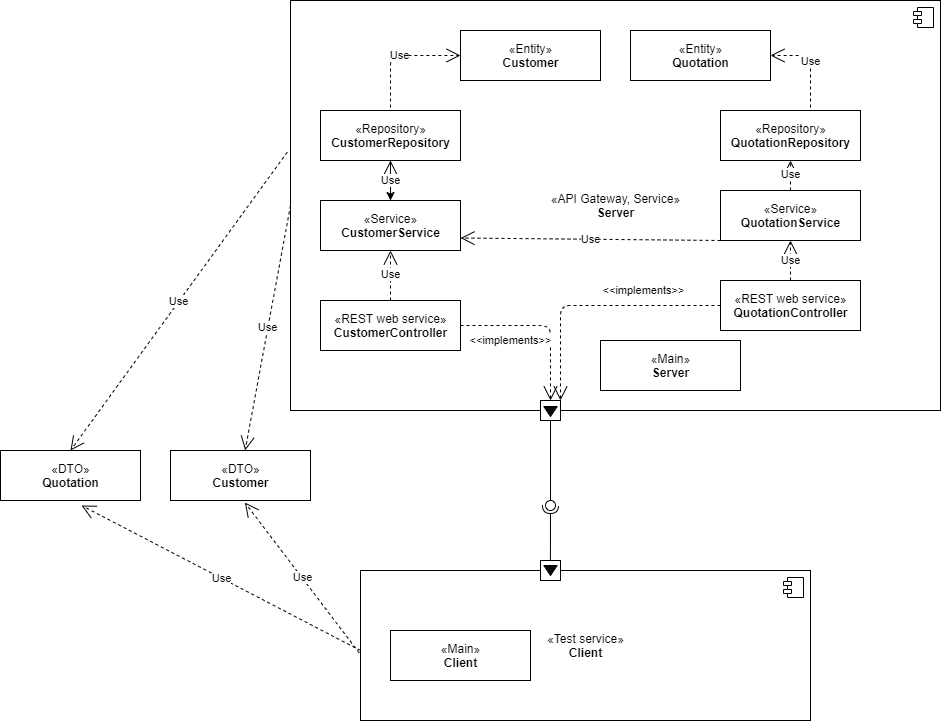

The diagram above was exported from draw.io. Its source (the exported page's mxGraphModel, read from the mxfile embedded in the PNG):
<mxGraphModel dx="3474" dy="1939" grid="1" gridSize="10" guides="1" tooltips="1" connect="1" arrows="1" fold="1" page="1" pageScale="1" pageWidth="1100" pageHeight="850" background="#ffffff" math="0" shadow="0">
  <root>
    <mxCell id="0" />
    <mxCell id="1" parent="0" />
    <mxCell id="3QysY-3Ba2j62yafh0NR-9" style="edgeStyle=orthogonalEdgeStyle;rounded=0;orthogonalLoop=1;jettySize=auto;html=1;exitX=1;exitY=0.5;exitDx=0;exitDy=0;" edge="1" parent="1" source="o7xIAngJcyPwM5CKjao4-3">
      <mxGeometry relative="1" as="geometry">
        <mxPoint x="840" y="65" as="targetPoint" />
      </mxGeometry>
    </mxCell>
    <mxCell id="o7xIAngJcyPwM5CKjao4-3" value="«API Gateway, Service»&lt;br&gt;&lt;b&gt;Server&lt;/b&gt;" style="html=1;dropTarget=0;" parent="1" vertex="1">
      <mxGeometry x="200" y="-160" width="650" height="410" as="geometry" />
    </mxCell>
    <mxCell id="o7xIAngJcyPwM5CKjao4-4" value="" style="shape=module;jettyWidth=8;jettyHeight=4;" parent="o7xIAngJcyPwM5CKjao4-3" vertex="1">
      <mxGeometry x="1" width="20" height="20" relative="1" as="geometry">
        <mxPoint x="-27" y="7" as="offset" />
      </mxGeometry>
    </mxCell>
    <mxCell id="o7xIAngJcyPwM5CKjao4-5" value="«REST web service»&lt;br&gt;&lt;b&gt;CustomerController&lt;/b&gt;" style="html=1;" parent="1" vertex="1">
      <mxGeometry x="230" y="140" width="140" height="50" as="geometry" />
    </mxCell>
    <mxCell id="o7xIAngJcyPwM5CKjao4-6" value="«Service»&lt;br&gt;&lt;b&gt;CustomerService&lt;/b&gt;" style="html=1;" parent="1" vertex="1">
      <mxGeometry x="230" y="40" width="140" height="50" as="geometry" />
    </mxCell>
    <mxCell id="o7xIAngJcyPwM5CKjao4-9" value="Use" style="endArrow=open;endSize=12;dashed=1;html=1;exitX=0.5;exitY=0;exitDx=0;exitDy=0;" parent="1" source="o7xIAngJcyPwM5CKjao4-5" target="o7xIAngJcyPwM5CKjao4-6" edge="1">
      <mxGeometry width="160" relative="1" as="geometry">
        <mxPoint x="230" y="300" as="sourcePoint" />
        <mxPoint x="390" y="300" as="targetPoint" />
      </mxGeometry>
    </mxCell>
    <mxCell id="o7xIAngJcyPwM5CKjao4-10" value="«Main»&lt;br&gt;&lt;b&gt;Server&lt;/b&gt;" style="html=1;" parent="1" vertex="1">
      <mxGeometry x="510" y="180" width="140" height="50" as="geometry" />
    </mxCell>
    <mxCell id="o7xIAngJcyPwM5CKjao4-15" value="" style="group" parent="1" vertex="1" connectable="0">
      <mxGeometry x="270" y="410" width="450" height="150" as="geometry" />
    </mxCell>
    <mxCell id="o7xIAngJcyPwM5CKjao4-11" value="«Test service»&lt;br&gt;&lt;b&gt;Client&lt;/b&gt;" style="html=1;dropTarget=0;" parent="o7xIAngJcyPwM5CKjao4-15" vertex="1">
      <mxGeometry width="450" height="150" as="geometry" />
    </mxCell>
    <mxCell id="o7xIAngJcyPwM5CKjao4-12" value="" style="shape=module;jettyWidth=8;jettyHeight=4;" parent="o7xIAngJcyPwM5CKjao4-11" vertex="1">
      <mxGeometry x="1" width="20" height="20" relative="1" as="geometry">
        <mxPoint x="-27" y="7" as="offset" />
      </mxGeometry>
    </mxCell>
    <mxCell id="o7xIAngJcyPwM5CKjao4-13" value="«Main»&lt;br&gt;&lt;b&gt;Client&lt;/b&gt;" style="html=1;" parent="o7xIAngJcyPwM5CKjao4-15" vertex="1">
      <mxGeometry x="30" y="60" width="140" height="50" as="geometry" />
    </mxCell>
    <mxCell id="o7xIAngJcyPwM5CKjao4-16" value="" style="rounded=0;orthogonalLoop=1;jettySize=auto;html=1;endArrow=none;endFill=0;" parent="1" target="o7xIAngJcyPwM5CKjao4-18" edge="1">
      <mxGeometry relative="1" as="geometry">
        <mxPoint x="460" y="320" as="sourcePoint" />
      </mxGeometry>
    </mxCell>
    <mxCell id="o7xIAngJcyPwM5CKjao4-17" value="" style="rounded=0;orthogonalLoop=1;jettySize=auto;html=1;endArrow=halfCircle;endFill=0;entryX=0.5;entryY=0.5;entryDx=0;entryDy=0;endSize=6;strokeWidth=1;exitX=0.422;exitY=-0.013;exitDx=0;exitDy=0;exitPerimeter=0;" parent="1" source="o7xIAngJcyPwM5CKjao4-11" target="o7xIAngJcyPwM5CKjao4-18" edge="1">
      <mxGeometry relative="1" as="geometry">
        <mxPoint x="480" y="345" as="sourcePoint" />
      </mxGeometry>
    </mxCell>
    <mxCell id="o7xIAngJcyPwM5CKjao4-19" style="edgeStyle=orthogonalEdgeStyle;rounded=0;orthogonalLoop=1;jettySize=auto;html=1;entryX=0.5;entryY=0;entryDx=0;entryDy=0;" parent="1" target="o7xIAngJcyPwM5CKjao4-20" edge="1">
      <mxGeometry relative="1" as="geometry">
        <mxPoint x="460" y="340" as="sourcePoint" />
        <mxPoint x="459" y="252" as="targetPoint" />
        <Array as="points">
          <mxPoint x="460" y="260" />
          <mxPoint x="460" y="260" />
        </Array>
      </mxGeometry>
    </mxCell>
    <mxCell id="o7xIAngJcyPwM5CKjao4-18" value="" style="ellipse;whiteSpace=wrap;html=1;fontFamily=Helvetica;fontSize=12;fontColor=#000000;align=center;strokeColor=#000000;fillColor=#ffffff;points=[];aspect=fixed;resizable=0;" parent="1" vertex="1">
      <mxGeometry x="455" y="340" width="10" height="10" as="geometry" />
    </mxCell>
    <mxCell id="o7xIAngJcyPwM5CKjao4-23" value="" style="group" parent="1" vertex="1" connectable="0">
      <mxGeometry x="450" y="240" width="20" height="20" as="geometry" />
    </mxCell>
    <mxCell id="o7xIAngJcyPwM5CKjao4-20" value="" style="rounded=0;whiteSpace=wrap;html=1;" parent="o7xIAngJcyPwM5CKjao4-23" vertex="1">
      <mxGeometry width="20" height="20" as="geometry" />
    </mxCell>
    <mxCell id="o7xIAngJcyPwM5CKjao4-21" value="" style="triangle;whiteSpace=wrap;html=1;fillColor=#0A0A0A;rotation=90;" parent="o7xIAngJcyPwM5CKjao4-23" vertex="1">
      <mxGeometry x="5" y="4.340000000000003" width="10" height="13.33" as="geometry" />
    </mxCell>
    <mxCell id="o7xIAngJcyPwM5CKjao4-24" value="" style="group" parent="1" vertex="1" connectable="0">
      <mxGeometry x="450" y="400" width="20" height="20" as="geometry" />
    </mxCell>
    <mxCell id="o7xIAngJcyPwM5CKjao4-25" value="" style="rounded=0;whiteSpace=wrap;html=1;" parent="o7xIAngJcyPwM5CKjao4-24" vertex="1">
      <mxGeometry width="20" height="20" as="geometry" />
    </mxCell>
    <mxCell id="o7xIAngJcyPwM5CKjao4-26" value="" style="triangle;whiteSpace=wrap;html=1;fillColor=#0A0A0A;rotation=90;" parent="o7xIAngJcyPwM5CKjao4-24" vertex="1">
      <mxGeometry x="5" y="3.340000000000032" width="10" height="13.33" as="geometry" />
    </mxCell>
    <mxCell id="o7xIAngJcyPwM5CKjao4-30" value="«DTO»&lt;br&gt;&lt;b&gt;Customer&lt;/b&gt;" style="html=1;" parent="1" vertex="1">
      <mxGeometry x="80" y="290" width="140" height="50" as="geometry" />
    </mxCell>
    <mxCell id="o7xIAngJcyPwM5CKjao4-31" value="&amp;lt;&amp;lt;implements&amp;gt;&amp;gt;" style="endArrow=open;endSize=12;dashed=1;html=1;exitX=1;exitY=0.5;exitDx=0;exitDy=0;entryX=0.5;entryY=0;entryDx=0;entryDy=0;" parent="1" source="o7xIAngJcyPwM5CKjao4-5" target="o7xIAngJcyPwM5CKjao4-20" edge="1">
      <mxGeometry x="-0.3939" y="-15" width="160" relative="1" as="geometry">
        <mxPoint x="310" y="149.99999999999994" as="sourcePoint" />
        <mxPoint x="310" y="100" as="targetPoint" />
        <Array as="points">
          <mxPoint x="460" y="165" />
        </Array>
        <mxPoint as="offset" />
      </mxGeometry>
    </mxCell>
    <mxCell id="o7xIAngJcyPwM5CKjao4-32" value="Use" style="endArrow=open;endSize=12;dashed=1;html=1;exitX=0;exitY=0.5;exitDx=0;exitDy=0;" parent="1" source="o7xIAngJcyPwM5CKjao4-3" target="o7xIAngJcyPwM5CKjao4-30" edge="1">
      <mxGeometry width="160" relative="1" as="geometry">
        <mxPoint x="310" y="150" as="sourcePoint" />
        <mxPoint x="310" y="100" as="targetPoint" />
      </mxGeometry>
    </mxCell>
    <mxCell id="o7xIAngJcyPwM5CKjao4-33" value="Use" style="endArrow=open;endSize=12;dashed=1;html=1;exitX=-0.003;exitY=0.549;exitDx=0;exitDy=0;exitPerimeter=0;entryX=0.531;entryY=1.04;entryDx=0;entryDy=0;entryPerimeter=0;" parent="1" source="o7xIAngJcyPwM5CKjao4-11" target="o7xIAngJcyPwM5CKjao4-30" edge="1">
      <mxGeometry width="160" relative="1" as="geometry">
        <mxPoint x="320" y="160" as="sourcePoint" />
        <mxPoint x="320" y="110" as="targetPoint" />
      </mxGeometry>
    </mxCell>
    <mxCell id="3QysY-3Ba2j62yafh0NR-1" value="«Service»&lt;br&gt;&lt;b&gt;QuotationService&lt;/b&gt;" style="html=1;" vertex="1" parent="1">
      <mxGeometry x="630" y="30" width="140" height="50" as="geometry" />
    </mxCell>
    <mxCell id="3QysY-3Ba2j62yafh0NR-2" value="«DTO»&lt;br&gt;&lt;b&gt;Quotation&lt;/b&gt;" style="html=1;" vertex="1" parent="1">
      <mxGeometry x="-90" y="290" width="140" height="50" as="geometry" />
    </mxCell>
    <mxCell id="3QysY-3Ba2j62yafh0NR-3" value="Use" style="endArrow=open;endSize=12;dashed=1;html=1;entryX=0.579;entryY=1.1;entryDx=0;entryDy=0;entryPerimeter=0;" edge="1" parent="1" target="3QysY-3Ba2j62yafh0NR-2">
      <mxGeometry width="160" relative="1" as="geometry">
        <mxPoint x="270" y="490" as="sourcePoint" />
        <mxPoint x="164.34000000000015" y="352" as="targetPoint" />
      </mxGeometry>
    </mxCell>
    <mxCell id="3QysY-3Ba2j62yafh0NR-4" value="Use" style="endArrow=open;endSize=12;dashed=1;html=1;exitX=-0.005;exitY=0.37;exitDx=0;exitDy=0;exitPerimeter=0;entryX=0.5;entryY=0;entryDx=0;entryDy=0;" edge="1" parent="1" source="o7xIAngJcyPwM5CKjao4-3" target="3QysY-3Ba2j62yafh0NR-2">
      <mxGeometry width="160" relative="1" as="geometry">
        <mxPoint x="210" y="125" as="sourcePoint" />
        <mxPoint x="166.25" y="300" as="targetPoint" />
      </mxGeometry>
    </mxCell>
    <mxCell id="3QysY-3Ba2j62yafh0NR-20" value="" style="edgeStyle=orthogonalEdgeStyle;rounded=0;orthogonalLoop=1;jettySize=auto;html=1;" edge="1" parent="1" source="3QysY-3Ba2j62yafh0NR-5" target="o7xIAngJcyPwM5CKjao4-6">
      <mxGeometry relative="1" as="geometry" />
    </mxCell>
    <mxCell id="3QysY-3Ba2j62yafh0NR-5" value="«Repository»&lt;br&gt;&lt;b&gt;CustomerRepository&lt;/b&gt;" style="html=1;" vertex="1" parent="1">
      <mxGeometry x="230" y="-50" width="140" height="50" as="geometry" />
    </mxCell>
    <mxCell id="3QysY-3Ba2j62yafh0NR-6" value="«REST web service»&lt;br&gt;&lt;b&gt;QuotationController&lt;/b&gt;" style="html=1;" vertex="1" parent="1">
      <mxGeometry x="630" y="120" width="140" height="50" as="geometry" />
    </mxCell>
    <mxCell id="3QysY-3Ba2j62yafh0NR-7" value="Use" style="endArrow=open;endSize=12;dashed=1;html=1;exitX=0.5;exitY=0;exitDx=0;exitDy=0;" edge="1" parent="1" source="3QysY-3Ba2j62yafh0NR-6" target="3QysY-3Ba2j62yafh0NR-1">
      <mxGeometry width="160" relative="1" as="geometry">
        <mxPoint x="310" y="150" as="sourcePoint" />
        <mxPoint x="310" y="100" as="targetPoint" />
      </mxGeometry>
    </mxCell>
    <mxCell id="3QysY-3Ba2j62yafh0NR-8" value="Use" style="endArrow=open;endSize=12;dashed=1;html=1;" edge="1" parent="1">
      <mxGeometry width="160" relative="1" as="geometry">
        <mxPoint x="300" y="40" as="sourcePoint" />
        <mxPoint x="300" as="targetPoint" />
        <Array as="points">
          <mxPoint x="300" />
        </Array>
      </mxGeometry>
    </mxCell>
    <mxCell id="3QysY-3Ba2j62yafh0NR-10" value="&amp;lt;&amp;lt;implements&amp;gt;&amp;gt;" style="endArrow=open;endSize=12;dashed=1;html=1;exitX=0;exitY=0.5;exitDx=0;exitDy=0;entryX=1;entryY=0;entryDx=0;entryDy=0;" edge="1" parent="1" source="3QysY-3Ba2j62yafh0NR-6" target="o7xIAngJcyPwM5CKjao4-20">
      <mxGeometry x="-0.3939" y="-15" width="160" relative="1" as="geometry">
        <mxPoint x="380" y="175" as="sourcePoint" />
        <mxPoint x="470" y="230" as="targetPoint" />
        <Array as="points">
          <mxPoint x="470" y="145" />
        </Array>
        <mxPoint as="offset" />
      </mxGeometry>
    </mxCell>
    <mxCell id="3QysY-3Ba2j62yafh0NR-11" value="«Repository»&lt;br&gt;&lt;b&gt;QuotationRepository&lt;/b&gt;" style="html=1;" vertex="1" parent="1">
      <mxGeometry x="630" y="-50" width="140" height="50" as="geometry" />
    </mxCell>
    <mxCell id="3QysY-3Ba2j62yafh0NR-15" value="Use" style="endArrow=open;endSize=12;dashed=1;html=1;entryX=0.5;entryY=1;entryDx=0;entryDy=0;exitX=0.5;exitY=0;exitDx=0;exitDy=0;" edge="1" parent="1" source="3QysY-3Ba2j62yafh0NR-1" target="3QysY-3Ba2j62yafh0NR-11">
      <mxGeometry width="160" relative="1" as="geometry">
        <mxPoint x="670" y="20" as="sourcePoint" />
        <mxPoint x="830" y="20" as="targetPoint" />
      </mxGeometry>
    </mxCell>
    <mxCell id="3QysY-3Ba2j62yafh0NR-16" value="«Entity»&lt;br&gt;&lt;b&gt;Customer&lt;/b&gt;" style="html=1;" vertex="1" parent="1">
      <mxGeometry x="370" y="-130" width="140" height="50" as="geometry" />
    </mxCell>
    <mxCell id="3QysY-3Ba2j62yafh0NR-18" value="Use" style="endArrow=open;endSize=12;dashed=1;html=1;entryX=1;entryY=0.75;entryDx=0;entryDy=0;exitX=0;exitY=1;exitDx=0;exitDy=0;" edge="1" parent="1" source="3QysY-3Ba2j62yafh0NR-1" target="o7xIAngJcyPwM5CKjao4-6">
      <mxGeometry width="160" relative="1" as="geometry">
        <mxPoint x="710" y="40" as="sourcePoint" />
        <mxPoint x="710" y="10" as="targetPoint" />
      </mxGeometry>
    </mxCell>
    <mxCell id="3QysY-3Ba2j62yafh0NR-19" value="«Entity»&lt;br&gt;&lt;b&gt;Quotation&lt;/b&gt;" style="html=1;" vertex="1" parent="1">
      <mxGeometry x="540" y="-130" width="140" height="50" as="geometry" />
    </mxCell>
    <mxCell id="3QysY-3Ba2j62yafh0NR-23" value="Use" style="endArrow=open;endSize=12;dashed=1;html=1;entryX=0;entryY=0.5;entryDx=0;entryDy=0;" edge="1" parent="1" target="3QysY-3Ba2j62yafh0NR-16">
      <mxGeometry width="160" relative="1" as="geometry">
        <mxPoint x="300" y="-53" as="sourcePoint" />
        <mxPoint x="410" y="-100" as="targetPoint" />
        <Array as="points">
          <mxPoint x="300" y="-105" />
        </Array>
      </mxGeometry>
    </mxCell>
    <mxCell id="3QysY-3Ba2j62yafh0NR-26" value="Use" style="endArrow=open;endSize=12;dashed=1;html=1;entryX=1;entryY=0.5;entryDx=0;entryDy=0;" edge="1" parent="1" target="3QysY-3Ba2j62yafh0NR-19">
      <mxGeometry width="160" relative="1" as="geometry">
        <mxPoint x="720" y="-53" as="sourcePoint" />
        <mxPoint x="380" y="-95" as="targetPoint" />
        <Array as="points">
          <mxPoint x="720" y="-105" />
        </Array>
      </mxGeometry>
    </mxCell>
  </root>
</mxGraphModel>